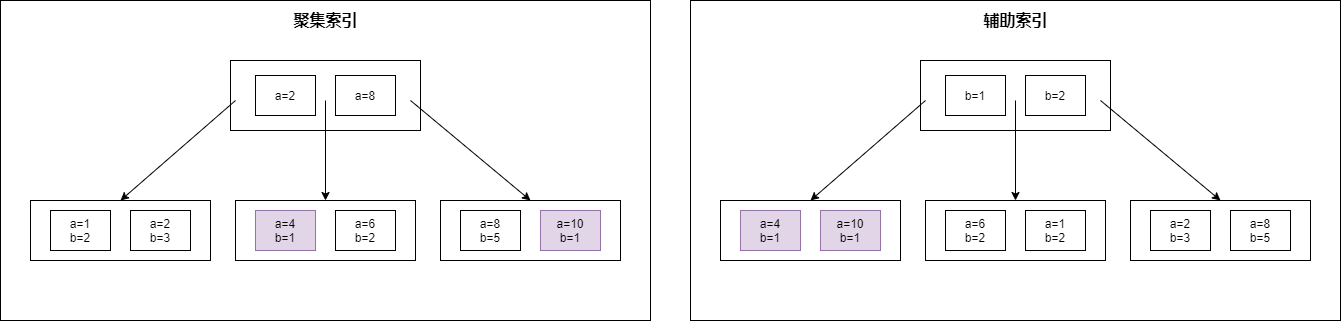

The diagram above was exported from draw.io. Its source (the exported page's mxGraphModel, read from the mxfile embedded in the PNG):
<mxGraphModel dx="1024" dy="592" grid="1" gridSize="10" guides="1" tooltips="1" connect="1" arrows="1" fold="1" page="1" pageScale="1" pageWidth="827" pageHeight="1169" math="0" shadow="0">
  <root>
    <mxCell id="0" />
    <mxCell id="1" parent="0" />
    <mxCell id="EiYMQNn_JhKwK3lEvUgK-18" value="" style="rounded=0;whiteSpace=wrap;html=1;" parent="1" vertex="1">
      <mxGeometry x="20" y="80" width="650" height="320" as="geometry" />
    </mxCell>
    <mxCell id="EiYMQNn_JhKwK3lEvUgK-10" value="" style="rounded=0;whiteSpace=wrap;html=1;" parent="1" vertex="1">
      <mxGeometry x="255" y="280" width="180" height="60" as="geometry" />
    </mxCell>
    <mxCell id="EiYMQNn_JhKwK3lEvUgK-1" value="" style="rounded=0;whiteSpace=wrap;html=1;" parent="1" vertex="1">
      <mxGeometry x="250" y="140" width="190" height="70" as="geometry" />
    </mxCell>
    <mxCell id="EiYMQNn_JhKwK3lEvUgK-2" value="" style="rounded=0;whiteSpace=wrap;html=1;" parent="1" vertex="1">
      <mxGeometry x="50" y="280" width="180" height="60" as="geometry" />
    </mxCell>
    <mxCell id="EiYMQNn_JhKwK3lEvUgK-3" value="a=1&lt;br&gt;b=2" style="rounded=0;whiteSpace=wrap;html=1;" parent="1" vertex="1">
      <mxGeometry x="70" y="290" width="60" height="40" as="geometry" />
    </mxCell>
    <mxCell id="EiYMQNn_JhKwK3lEvUgK-4" value="a=2&lt;br&gt;b=3" style="rounded=0;whiteSpace=wrap;html=1;" parent="1" vertex="1">
      <mxGeometry x="150" y="290" width="60" height="40" as="geometry" />
    </mxCell>
    <mxCell id="EiYMQNn_JhKwK3lEvUgK-5" value="a=4&lt;br&gt;b=1" style="rounded=0;whiteSpace=wrap;html=1;fillColor=#e1d5e7;strokeColor=#9673a6;" parent="1" vertex="1">
      <mxGeometry x="275" y="290" width="60" height="40" as="geometry" />
    </mxCell>
    <mxCell id="EiYMQNn_JhKwK3lEvUgK-6" value="" style="rounded=0;whiteSpace=wrap;html=1;" parent="1" vertex="1">
      <mxGeometry x="460" y="280" width="180" height="60" as="geometry" />
    </mxCell>
    <mxCell id="EiYMQNn_JhKwK3lEvUgK-7" value="a=6&lt;br&gt;b=2" style="rounded=0;whiteSpace=wrap;html=1;" parent="1" vertex="1">
      <mxGeometry x="355" y="290" width="60" height="40" as="geometry" />
    </mxCell>
    <mxCell id="EiYMQNn_JhKwK3lEvUgK-8" value="a=8&lt;br&gt;b=5" style="rounded=0;whiteSpace=wrap;html=1;" parent="1" vertex="1">
      <mxGeometry x="480" y="290" width="60" height="40" as="geometry" />
    </mxCell>
    <mxCell id="EiYMQNn_JhKwK3lEvUgK-9" value="a=10&lt;br&gt;b=1" style="rounded=0;whiteSpace=wrap;html=1;fillColor=#e1d5e7;strokeColor=#9673a6;" parent="1" vertex="1">
      <mxGeometry x="560" y="290" width="60" height="40" as="geometry" />
    </mxCell>
    <mxCell id="EiYMQNn_JhKwK3lEvUgK-11" value="a=2" style="rounded=0;whiteSpace=wrap;html=1;" parent="1" vertex="1">
      <mxGeometry x="275" y="155" width="60" height="40" as="geometry" />
    </mxCell>
    <mxCell id="EiYMQNn_JhKwK3lEvUgK-12" value="a=8" style="rounded=0;whiteSpace=wrap;html=1;" parent="1" vertex="1">
      <mxGeometry x="355" y="155" width="60" height="40" as="geometry" />
    </mxCell>
    <mxCell id="EiYMQNn_JhKwK3lEvUgK-14" value="" style="endArrow=classic;html=1;entryX=0.5;entryY=0;entryDx=0;entryDy=0;" parent="1" target="EiYMQNn_JhKwK3lEvUgK-10" edge="1">
      <mxGeometry width="50" height="50" relative="1" as="geometry">
        <mxPoint x="345" y="180" as="sourcePoint" />
        <mxPoint x="400" y="130" as="targetPoint" />
      </mxGeometry>
    </mxCell>
    <mxCell id="EiYMQNn_JhKwK3lEvUgK-15" value="" style="endArrow=classic;html=1;entryX=0.5;entryY=0;entryDx=0;entryDy=0;" parent="1" target="EiYMQNn_JhKwK3lEvUgK-6" edge="1">
      <mxGeometry width="50" height="50" relative="1" as="geometry">
        <mxPoint x="430" y="180" as="sourcePoint" />
        <mxPoint x="430" y="280" as="targetPoint" />
      </mxGeometry>
    </mxCell>
    <mxCell id="EiYMQNn_JhKwK3lEvUgK-17" value="" style="endArrow=classic;html=1;entryX=0.5;entryY=0;entryDx=0;entryDy=0;" parent="1" target="EiYMQNn_JhKwK3lEvUgK-2" edge="1">
      <mxGeometry width="50" height="50" relative="1" as="geometry">
        <mxPoint x="255" y="180" as="sourcePoint" />
        <mxPoint x="255" y="280" as="targetPoint" />
      </mxGeometry>
    </mxCell>
    <mxCell id="EiYMQNn_JhKwK3lEvUgK-19" value="&lt;b&gt;&lt;font style=&quot;font-size: 16px&quot;&gt;聚集索引&lt;/font&gt;&lt;/b&gt;" style="text;html=1;strokeColor=none;fillColor=none;align=center;verticalAlign=middle;whiteSpace=wrap;rounded=0;" parent="1" vertex="1">
      <mxGeometry x="297.5" y="90" width="95" height="20" as="geometry" />
    </mxCell>
    <mxCell id="EiYMQNn_JhKwK3lEvUgK-36" value="" style="rounded=0;whiteSpace=wrap;html=1;" parent="1" vertex="1">
      <mxGeometry x="710" y="80" width="650" height="320" as="geometry" />
    </mxCell>
    <mxCell id="EiYMQNn_JhKwK3lEvUgK-37" value="" style="rounded=0;whiteSpace=wrap;html=1;" parent="1" vertex="1">
      <mxGeometry x="945" y="280" width="180" height="60" as="geometry" />
    </mxCell>
    <mxCell id="EiYMQNn_JhKwK3lEvUgK-38" value="" style="rounded=0;whiteSpace=wrap;html=1;" parent="1" vertex="1">
      <mxGeometry x="940" y="140" width="190" height="70" as="geometry" />
    </mxCell>
    <mxCell id="EiYMQNn_JhKwK3lEvUgK-39" value="" style="rounded=0;whiteSpace=wrap;html=1;" parent="1" vertex="1">
      <mxGeometry x="740" y="280" width="180" height="60" as="geometry" />
    </mxCell>
    <mxCell id="EiYMQNn_JhKwK3lEvUgK-40" value="a=4&lt;br&gt;b=1" style="rounded=0;whiteSpace=wrap;html=1;fillColor=#e1d5e7;strokeColor=#9673a6;" parent="1" vertex="1">
      <mxGeometry x="760" y="290" width="60" height="40" as="geometry" />
    </mxCell>
    <mxCell id="EiYMQNn_JhKwK3lEvUgK-41" value="a=10&lt;br&gt;b=1" style="rounded=0;whiteSpace=wrap;html=1;fillColor=#e1d5e7;strokeColor=#9673a6;" parent="1" vertex="1">
      <mxGeometry x="840" y="290" width="60" height="40" as="geometry" />
    </mxCell>
    <mxCell id="EiYMQNn_JhKwK3lEvUgK-42" value="a=6&lt;br&gt;b=2" style="rounded=0;whiteSpace=wrap;html=1;" parent="1" vertex="1">
      <mxGeometry x="965" y="290" width="60" height="40" as="geometry" />
    </mxCell>
    <mxCell id="EiYMQNn_JhKwK3lEvUgK-43" value="" style="rounded=0;whiteSpace=wrap;html=1;" parent="1" vertex="1">
      <mxGeometry x="1150" y="280" width="180" height="60" as="geometry" />
    </mxCell>
    <mxCell id="EiYMQNn_JhKwK3lEvUgK-44" value="a=1&lt;br&gt;b=2" style="rounded=0;whiteSpace=wrap;html=1;" parent="1" vertex="1">
      <mxGeometry x="1045" y="290" width="60" height="40" as="geometry" />
    </mxCell>
    <mxCell id="EiYMQNn_JhKwK3lEvUgK-45" value="a=2&lt;br&gt;b=3" style="rounded=0;whiteSpace=wrap;html=1;" parent="1" vertex="1">
      <mxGeometry x="1170" y="290" width="60" height="40" as="geometry" />
    </mxCell>
    <mxCell id="EiYMQNn_JhKwK3lEvUgK-46" value="a=8&lt;br&gt;b=5" style="rounded=0;whiteSpace=wrap;html=1;" parent="1" vertex="1">
      <mxGeometry x="1250" y="290" width="60" height="40" as="geometry" />
    </mxCell>
    <mxCell id="EiYMQNn_JhKwK3lEvUgK-47" value="b=1" style="rounded=0;whiteSpace=wrap;html=1;" parent="1" vertex="1">
      <mxGeometry x="965" y="155" width="60" height="40" as="geometry" />
    </mxCell>
    <mxCell id="EiYMQNn_JhKwK3lEvUgK-48" value="b=2" style="rounded=0;whiteSpace=wrap;html=1;" parent="1" vertex="1">
      <mxGeometry x="1045" y="155" width="60" height="40" as="geometry" />
    </mxCell>
    <mxCell id="EiYMQNn_JhKwK3lEvUgK-49" value="" style="endArrow=classic;html=1;entryX=0.5;entryY=0;entryDx=0;entryDy=0;" parent="1" target="EiYMQNn_JhKwK3lEvUgK-37" edge="1">
      <mxGeometry width="50" height="50" relative="1" as="geometry">
        <mxPoint x="1035" y="180" as="sourcePoint" />
        <mxPoint x="1090" y="130" as="targetPoint" />
      </mxGeometry>
    </mxCell>
    <mxCell id="EiYMQNn_JhKwK3lEvUgK-50" value="" style="endArrow=classic;html=1;entryX=0.5;entryY=0;entryDx=0;entryDy=0;" parent="1" target="EiYMQNn_JhKwK3lEvUgK-43" edge="1">
      <mxGeometry width="50" height="50" relative="1" as="geometry">
        <mxPoint x="1120" y="180" as="sourcePoint" />
        <mxPoint x="1120" y="280" as="targetPoint" />
      </mxGeometry>
    </mxCell>
    <mxCell id="EiYMQNn_JhKwK3lEvUgK-51" value="" style="endArrow=classic;html=1;entryX=0.5;entryY=0;entryDx=0;entryDy=0;" parent="1" target="EiYMQNn_JhKwK3lEvUgK-39" edge="1">
      <mxGeometry width="50" height="50" relative="1" as="geometry">
        <mxPoint x="945" y="180" as="sourcePoint" />
        <mxPoint x="945" y="280" as="targetPoint" />
      </mxGeometry>
    </mxCell>
    <mxCell id="EiYMQNn_JhKwK3lEvUgK-52" value="&lt;span style=&quot;font-size: 16px&quot;&gt;&lt;b&gt;辅助索引&lt;/b&gt;&lt;/span&gt;" style="text;html=1;strokeColor=none;fillColor=none;align=center;verticalAlign=middle;whiteSpace=wrap;rounded=0;" parent="1" vertex="1">
      <mxGeometry x="987.5" y="90" width="95" height="20" as="geometry" />
    </mxCell>
  </root>
</mxGraphModel>